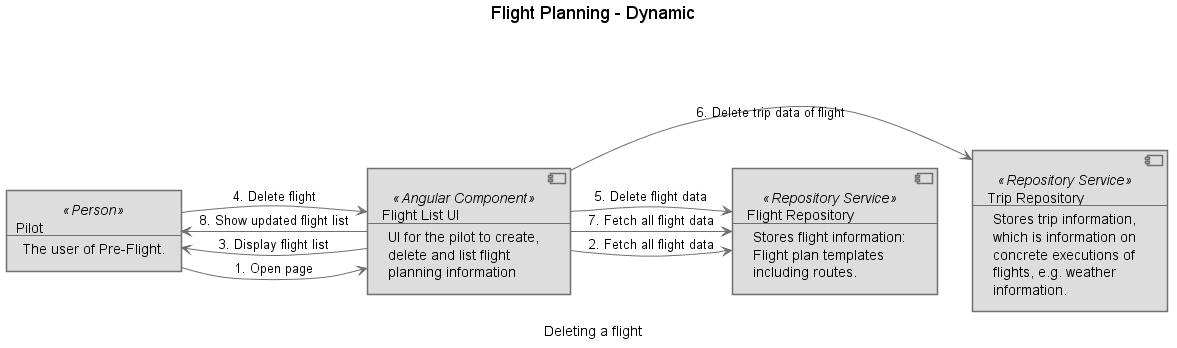

The diagram above was rendered by PlantUML. Its source (embedded in the PNG):
@startuml(id=Pre-Flight_-_Flight_Planning_-_Delete_Flight)
scale max 2000x2000
title Flight Planning - Dynamic
caption Deleting a flight

skinparam {
  shadowing false
  arrowColor #707070
  actorBorderColor #707070
  componentBorderColor #707070
  rectangleBorderColor #707070
  noteBackgroundColor #ffffff
  noteBorderColor #707070
}
component 43 <<Angular Component>> #dddddd [
  Flight List UI
  --
  UI for the pilot to create,
  delete and list flight
  planning information
]
component 28 <<Repository Service>> #dddddd [
  Flight Repository
  --
  Stores flight information:
  Flight plan templates
  including routes.
]
rectangle 1 <<Person>> #dddddd [
  Pilot
  --
  The user of Pre-Flight.
]
component 30 <<Repository Service>> #dddddd [
  Trip Repository
  --
  Stores trip information,
  which is information on
  concrete executions of
  flights, e.g. weather
  information.
]
1 -[#707070]> 43 : 1. Open page
43 -[#707070]> 28 : 2. Fetch all flight data
43 -[#707070]> 1 : 3. Display flight list
1 -[#707070]> 43 : 4. Delete flight
43 -[#707070]> 28 : 5. Delete flight data
43 -[#707070]> 30 : 6. Delete trip data of flight
43 -[#707070]> 28 : 7. Fetch all flight data
43 -[#707070]> 1 : 8. Show updated flight list
@enduml